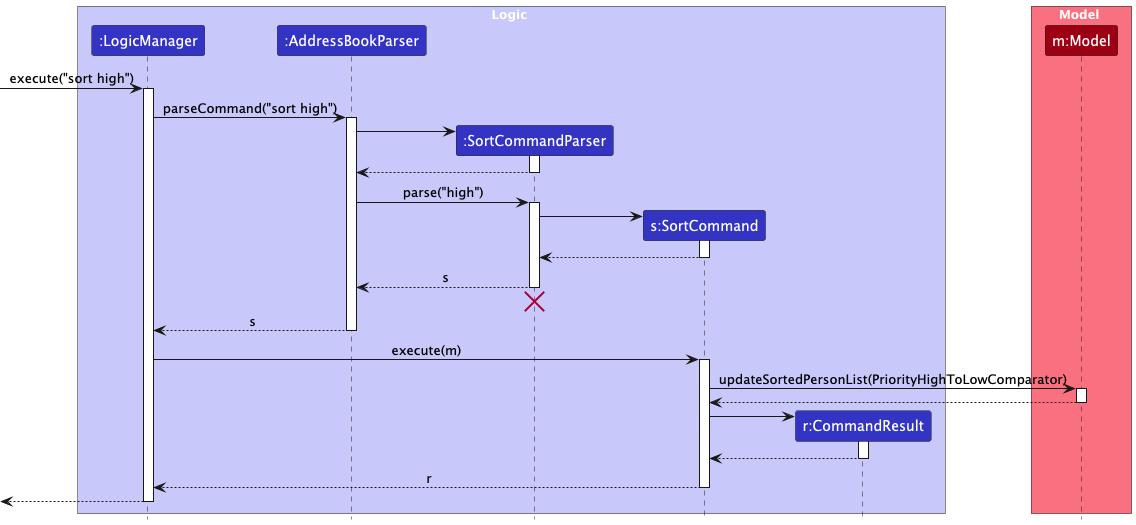

The diagram above was rendered by PlantUML. Its source (embedded in the PNG):
@startuml
!include style.puml
skinparam ArrowFontStyle plain

box Logic LOGIC_COLOR_T1
participant ":LogicManager" as LogicManager LOGIC_COLOR
participant ":AddressBookParser" as AddressBookParser LOGIC_COLOR
participant ":SortCommandParser" as SortCommandParser LOGIC_COLOR
participant "s:SortCommand" as SortCommand LOGIC_COLOR
participant "r:CommandResult" as CommandResult LOGIC_COLOR
end box

box Model MODEL_COLOR_T1
participant "m:Model" as Model MODEL_COLOR
end box

[-> LogicManager : execute("sort high")
activate LogicManager

LogicManager -> AddressBookParser : parseCommand("sort high")
activate AddressBookParser

create SortCommandParser
AddressBookParser -> SortCommandParser
activate SortCommandParser

SortCommandParser --> AddressBookParser
deactivate SortCommandParser

AddressBookParser -> SortCommandParser : parse("high")
activate SortCommandParser

create SortCommand
SortCommandParser -> SortCommand
activate SortCommand

SortCommand --> SortCommandParser :
deactivate SortCommand

SortCommandParser --> AddressBookParser : s
deactivate SortCommandParser
'Hidden arrow to position the destroy marker below the end of the activation bar.
SortCommandParser -[hidden]-> AddressBookParser
destroy SortCommandParser

AddressBookParser --> LogicManager : s
deactivate AddressBookParser

LogicManager -> SortCommand : execute(m)
activate SortCommand

SortCommand -> Model : updateSortedPersonList(PriorityHighToLowComparator)
activate Model

Model --> SortCommand
deactivate Model

create CommandResult
SortCommand -> CommandResult
activate CommandResult

CommandResult --> SortCommand
deactivate CommandResult

SortCommand --> LogicManager : r
deactivate SortCommand

[<--LogicManager
deactivate LogicManager
@enduml